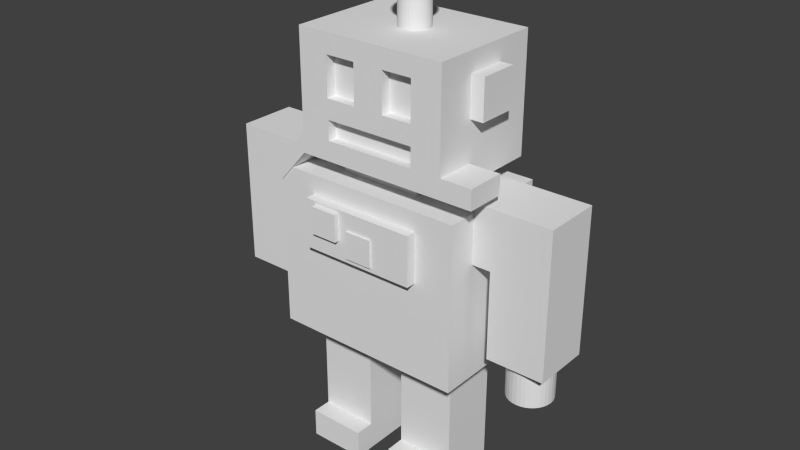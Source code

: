 # Source: andrewn.blend  (saved by Blender 2.60.0; exported with 4.5.12 LTS)
import bpy
from mathutils import Matrix  # noqa: F401  (used for matrix-valued properties, if any)

bpy.ops.wm.read_factory_settings(use_empty=True)
scene = bpy.context.scene
scene.name = 'Scene'

# ---- collections
col_collection_1 = bpy.data.collections.new('Collection 1'); scene.collection.children.link(col_collection_1)

# ---- world
world_world = bpy.data.worlds.new('World'); scene.world = world_world
world_world.color = (0.05088, 0.05088, 0.05088)
world_world.use_sun_shadow = False
world_world.sun_shadow_jitter_overblur = 0.0
world_world.cycles.sampling_method = 'MANUAL'
world_world.cycles.sample_map_resolution = 256

# ---- meshes
me_head = bpy.data.meshes.new('head')
me_head.from_pydata([(0.78, 0.6, -0.1), (0.78, -0.6, -0.1), (-0.78, -0.6, -0.1), (-0.78, 0.6, -0.1), (0.78, 0.6, 1.1), (0.78, -0.6, 1.1), (-0.78, -0.6, 1.1), (-0.78, 0.6, 1.1), (0.468, -0.6, -0.1), (0.156, -0.6, -0.1), (-0.156, -0.6, -0.1), (-0.468, -0.6, -0.1), (0.468, 0.6, -0.1), (0.156, 0.6, -0.1), (-0.156, 0.6, -0.1), (-0.468, 0.6, -0.1), (0.468, -0.6, 1.1), (0.156, -0.6, 1.1), (-0.156, -0.6, 1.1), (-0.468, -0.6, 1.1), (0.468, 0.6, 1.1), (0.156, 0.6, 1.1), (-0.156, 0.6, 1.1), (-0.468, 0.6, 1.1), (0.78, -0.6, 0.5), (0.78, -0.6, 0.9), (0.78, 0.6, 0.5), (0.78, 0.6, 0.9), (-0.78, -0.6, 0.5), (-0.78, -0.6, 0.9), (-0.78, 0.6, 0.5), (-0.78, 0.6, 0.9), (0.468, -0.6, 0.5), (0.468, -0.6, 0.9), (0.156, -0.6, 0.5), (0.156, -0.6, 0.9), (-0.156, -0.6, 0.5), (-0.156, -0.6, 0.9), (-0.468, -0.6, 0.5), (-0.468, -0.6, 0.9), (0.468, 0.6, 0.5), (0.468, 0.6, 0.9), (0.156, 0.6, 0.5), (0.156, 0.6, 0.9), (-0.156, 0.6, 0.5), (-0.156, 0.6, 0.9), (-0.468, 0.6, 0.5), (-0.468, 0.6, 0.9), (0.156, -0.5, 0.9), (0.156, -0.5, 0.5), (0.468, -0.5, 0.9), (0.468, -0.5, 0.5), (-0.468, -0.5, 0.9), (-0.468, -0.5, 0.5), (-0.156, -0.5, 0.9), (-0.156, -0.5, 0.5), (0.78, 0.2, -0.1), (0.78, -0.2, -0.1), (-0.78, -0.2, -0.1), (-0.78, 0.2, -0.1), (0.78, 0.2, 1.1), (0.78, -0.2, 1.1), (-0.78, -0.2, 1.1), (-0.78, 0.2, 1.1), (0.468, -0.2, -0.1), (0.468, 0.2, -0.1), (0.156, -0.2, -0.1), (0.156, 0.2, -0.1), (-0.156, -0.2, -0.1), (-0.156, 0.2, -0.1), (-0.468, -0.2, -0.1), (-0.468, 0.2, -0.1), (0.468, -0.2, 1.1), (0.468, 0.2, 1.1), (0.156, -0.1571, 1.1), (0.156, 0.1571, 1.1), (-0.156, -0.1571, 1.1), (-0.156, 0.1571, 1.1), (-0.468, -0.2, 1.1), (-0.468, 0.2, 1.1), (0.78, -0.2, 0.5), (0.78, 0.2, 0.5), (0.78, -0.2, 0.9), (0.78, 0.2, 0.9), (-0.78, -0.2, 0.5), (-0.78, 0.2, 0.5), (-0.78, -0.2, 0.9), (-0.78, 0.2, 0.9), (-0.9126, 0.2, 0.5), (-0.9126, 0.2, 0.9), (-0.9126, -0.2, 0.5), (-0.9126, -0.2, 0.9), (0.9126, -0.2, 0.5), (0.9126, -0.2, 0.9), (0.9126, 0.2, 0.5), (0.9126, 0.2, 0.9), (0.78, -0.6, 0.1), (0.78, -0.6, 0.3), (0.78, 0.6, 0.1), (0.78, 0.6, 0.3), (-0.78, -0.6, 0.1), (-0.78, -0.6, 0.3), (-0.78, 0.6, 0.1), (-0.78, 0.6, 0.3), (0.468, -0.6, 0.1), (0.468, -0.6, 0.3), (0.156, -0.6, 0.1), (0.156, -0.6, 0.3), (-0.156, -0.6, 0.1), (-0.156, -0.6, 0.3), (-0.468, -0.6, 0.1), (-0.468, -0.6, 0.3), (0.468, 0.6, 0.1), (0.468, 0.6, 0.3), (0.156, 0.6, 0.1), (0.156, 0.6, 0.3), (-0.156, 0.6, 0.1), (-0.156, 0.6, 0.3), (-0.468, 0.6, 0.1), (-0.468, 0.6, 0.3), (0.78, 0.2, 0.1), (0.78, 0.2, 0.3), (0.78, -0.2, 0.1), (0.78, -0.2, 0.3), (-0.78, -0.2, 0.1), (-0.78, -0.2, 0.3), (-0.78, 0.2, 0.1), (-0.78, 0.2, 0.3), (-0.156, -0.5, 0.1), (-0.468, -0.5, 0.1), (-0.156, -0.5, 0.3), (-0.468, -0.5, 0.3), (0.156, -0.5, 0.1), (0.156, -0.5, 0.3), (0.468, -0.5, 0.1), (0.468, -0.5, 0.3), (1.105, -0.2, 0.1), (1.105, -0.6, 0.1), (1.105, -0.2, -0.1), (1.105, -0.6, -0.1), (-1.084, -0.6, -0.2481), (-1.084, -0.2, -0.2481), (-1.084, -0.2, -0.4481), (-1.084, -0.6, -0.4481), (0.04678, 0.01636, 1.321), (0.08622, 0.02421, 1.333), (0.1226, 0.03144, 1.353), (0.1544, 0.03777, 1.379), (0.1806, 0.04298, 1.412), (0.2, 0.04684, 1.449), (0.212, 0.04922, 1.489), (0.216, 0.05002, 1.531), (0.212, 0.04922, 1.573), (0.2, 0.04684, 1.613), (0.1806, 0.04298, 1.65), (0.1544, 0.03777, 1.682), (0.1226, 0.03144, 1.709), (0.08622, 0.02421, 1.729), (0.04678, 0.01636, 1.741), (0.0444, 0.02421, 1.741), (0.08156, 0.0396, 1.729), (0.1158, 0.05378, 1.709), (0.1458, 0.06621, 1.682), (0.1704, 0.07641, 1.65), (0.1887, 0.084, 1.613), (0.2, 0.08866, 1.573), (0.2038, 0.09024, 1.531), (0.2, 0.08866, 1.489), (0.1887, 0.084, 1.449), (0.1704, 0.07641, 1.412), (0.1458, 0.06621, 1.379), (0.1158, 0.05378, 1.353), (0.08156, 0.0396, 1.333), (0.0444, 0.02421, 1.321), (0.04054, 0.03144, 1.321), (0.07397, 0.05378, 1.333), (0.1048, 0.07437, 1.353), (0.1318, 0.09242, 1.379), (0.154, 0.1072, 1.412), (0.1704, 0.1182, 1.449), (0.1806, 0.125, 1.489), (0.184, 0.1273, 1.531), (0.1806, 0.125, 1.573), (0.1704, 0.1182, 1.613), (0.154, 0.1072, 1.65), (0.1318, 0.09242, 1.682), (0.1048, 0.07437, 1.709), (0.07397, 0.05378, 1.729), (0.04054, 0.03144, 1.741), (0.03534, 0.03777, 1.741), (0.06377, 0.06621, 1.729), (0.08998, 0.09242, 1.709), (0.113, 0.1154, 1.682), (0.1318, 0.1342, 1.65), (0.1458, 0.1483, 1.613), (0.1544, 0.1569, 1.573), (0.1574, 0.1598, 1.531), (0.1544, 0.1569, 1.489), (0.1458, 0.1483, 1.449), (0.1318, 0.1342, 1.412), (0.113, 0.1154, 1.379), (0.08998, 0.09242, 1.353), (0.06377, 0.06621, 1.333), (0.03533, 0.03777, 1.321), (0.029, 0.04298, 1.321), (0.05134, 0.07641, 1.333), (0.07193, 0.1072, 1.353), (0.08998, 0.1342, 1.379), (0.1048, 0.1564, 1.412), (0.1158, 0.1729, 1.449), (0.1226, 0.183, 1.489), (0.1249, 0.1865, 1.531), (0.1226, 0.183, 1.573), (0.1158, 0.1729, 1.613), (0.1048, 0.1564, 1.65), (0.08998, 0.1342, 1.682), (0.07193, 0.1072, 1.709), (0.05134, 0.07641, 1.729), (0.029, 0.04298, 1.741), (0.005762, 0.008201, 1.745), (0.02177, 0.04684, 1.741), (0.03716, 0.084, 1.729), (0.05134, 0.1182, 1.709), (0.06377, 0.1483, 1.682), (0.07397, 0.1729, 1.65), (0.08156, 0.1912, 1.613), (0.08622, 0.2025, 1.573), (0.0878, 0.2063, 1.531), (0.08622, 0.2025, 1.489), (0.08156, 0.1912, 1.449), (0.07397, 0.1729, 1.412), (0.06377, 0.1483, 1.379), (0.05134, 0.1182, 1.353), (0.03716, 0.084, 1.333), (0.02177, 0.04684, 1.321), (0.005762, 0.008201, 1.316), (0.01392, 0.04922, 1.321), (0.02177, 0.08866, 1.333), (0.029, 0.125, 1.353), (0.03534, 0.1569, 1.379), (0.04054, 0.183, 1.412), (0.0444, 0.2025, 1.449), (0.04678, 0.2144, 1.489), (0.04758, 0.2185, 1.531), (0.04678, 0.2144, 1.573), (0.0444, 0.2025, 1.613), (0.04054, 0.183, 1.65), (0.03534, 0.1569, 1.682), (0.029, 0.125, 1.709), (0.02177, 0.08866, 1.729), (0.01392, 0.04922, 1.741), (0.005762, 0.05002, 1.741), (0.005762, 0.09024, 1.729), (0.005762, 0.1273, 1.709), (0.005762, 0.1598, 1.682), (0.005762, 0.1865, 1.65), (0.005762, 0.2063, 1.613), (0.005762, 0.2185, 1.573), (0.005762, 0.2226, 1.531), (0.005762, 0.2185, 1.489), (0.005762, 0.2063, 1.449), (0.005762, 0.1865, 1.412), (0.005762, 0.1598, 1.379), (0.005762, 0.1273, 1.353), (0.005762, 0.09024, 1.333), (0.005762, 0.05002, 1.321), (-0.002398, 0.04922, 1.321), (-0.01024, 0.08866, 1.333), (-0.01747, 0.125, 1.353), (-0.02381, 0.1569, 1.379), (-0.02901, 0.183, 1.412), (-0.03288, 0.2025, 1.449), (-0.03526, 0.2144, 1.489), (-0.03606, 0.2185, 1.531), (-0.03526, 0.2144, 1.573), (-0.03288, 0.2025, 1.613), (-0.02901, 0.183, 1.65), (-0.02381, 0.1569, 1.682), (-0.01747, 0.125, 1.709), (-0.01024, 0.08866, 1.729), (-0.002398, 0.04922, 1.741), (-0.01024, 0.04684, 1.741), (-0.02563, 0.084, 1.729), (-0.03982, 0.1182, 1.709), (-0.05225, 0.1483, 1.682), (-0.06245, 0.1729, 1.65), (-0.07003, 0.1912, 1.613), (-0.0747, 0.2025, 1.573), (-0.07628, 0.2063, 1.531), (-0.0747, 0.2025, 1.489), (-0.07003, 0.1912, 1.449), (-0.06245, 0.1729, 1.412), (-0.05225, 0.1483, 1.379), (-0.03982, 0.1182, 1.353), (-0.02563, 0.084, 1.333), (-0.01024, 0.04684, 1.321), (-0.01747, 0.04298, 1.321), (-0.03982, 0.07641, 1.333), (-0.06041, 0.1072, 1.353), (-0.07846, 0.1342, 1.379), (-0.09327, 0.1564, 1.412), (-0.1043, 0.1729, 1.449), (-0.1111, 0.183, 1.489), (-0.1133, 0.1865, 1.531), (-0.1111, 0.183, 1.573), (-0.1043, 0.1729, 1.613), (-0.09327, 0.1564, 1.65), (-0.07846, 0.1342, 1.682), (-0.06041, 0.1072, 1.709), (-0.03982, 0.07641, 1.729), (-0.01747, 0.04298, 1.741), (-0.02381, 0.03777, 1.741), (-0.05225, 0.06621, 1.729), (-0.07846, 0.09242, 1.709), (-0.1014, 0.1154, 1.682), (-0.1203, 0.1342, 1.65), (-0.1343, 0.1483, 1.613), (-0.1429, 0.1569, 1.573), (-0.1458, 0.1598, 1.531), (-0.1429, 0.1569, 1.489), (-0.1343, 0.1483, 1.449), (-0.1203, 0.1342, 1.412), (-0.1014, 0.1154, 1.379), (-0.07846, 0.09242, 1.353), (-0.05225, 0.06621, 1.333), (-0.02381, 0.03777, 1.321), (-0.02901, 0.03144, 1.321), (-0.06245, 0.05378, 1.333), (-0.09327, 0.07437, 1.353), (-0.1203, 0.09242, 1.379), (-0.1424, 0.1072, 1.412), (-0.1589, 0.1182, 1.449), (-0.1691, 0.125, 1.489), (-0.1725, 0.1273, 1.531), (-0.1691, 0.125, 1.573), (-0.1589, 0.1182, 1.613), (-0.1424, 0.1072, 1.65), (-0.1203, 0.09242, 1.682), (-0.09327, 0.07437, 1.709), (-0.06245, 0.05378, 1.729), (-0.02901, 0.03144, 1.741), (-0.03288, 0.02421, 1.741), (-0.07003, 0.0396, 1.729), (-0.1043, 0.05378, 1.709), (-0.1343, 0.06621, 1.682), (-0.1589, 0.07641, 1.65), (-0.1772, 0.084, 1.613), (-0.1885, 0.08866, 1.573), (-0.1923, 0.09024, 1.531), (-0.1885, 0.08866, 1.489), (-0.1772, 0.084, 1.449), (-0.1589, 0.07641, 1.412), (-0.1343, 0.06621, 1.379), (-0.1043, 0.05378, 1.353), (-0.07003, 0.0396, 1.333), (-0.03288, 0.02421, 1.321), (-0.03526, 0.01636, 1.321), (-0.0747, 0.02421, 1.333), (-0.1111, 0.03144, 1.353), (-0.1429, 0.03777, 1.379), (-0.1691, 0.04298, 1.412), (-0.1885, 0.04684, 1.449), (-0.2005, 0.04922, 1.489), (-0.2045, 0.05002, 1.531), (-0.2005, 0.04922, 1.573), (-0.1885, 0.04684, 1.613), (-0.1691, 0.04298, 1.65), (-0.1429, 0.03777, 1.682), (-0.1111, 0.03144, 1.709), (-0.0747, 0.02421, 1.729), (-0.03526, 0.01636, 1.741), (-0.03606, 0.008201, 1.741), (-0.07628, 0.008201, 1.729), (-0.1133, 0.008201, 1.709), (-0.1458, 0.008201, 1.682), (-0.1725, 0.008201, 1.65), (-0.1923, 0.008201, 1.613), (-0.2045, 0.008201, 1.573), (-0.2086, 0.008201, 1.531), (-0.2045, 0.008201, 1.489), (-0.1923, 0.008201, 1.449), (-0.1725, 0.008201, 1.412), (-0.1458, 0.008201, 1.379), (-0.1133, 0.008201, 1.353), (-0.07628, 0.008201, 1.333), (-0.03606, 0.008201, 1.321), (-0.03526, 4.166e-05, 1.321), (-0.0747, -0.007804, 1.333), (-0.1111, -0.01503, 1.353), (-0.1429, -0.02137, 1.379), (-0.1691, -0.02657, 1.412), (-0.1885, -0.03044, 1.449), (-0.2005, -0.03282, 1.489), (-0.2045, -0.03362, 1.531), (-0.2005, -0.03282, 1.573), (-0.1885, -0.03044, 1.613), (-0.1691, -0.02657, 1.65), (-0.1429, -0.02137, 1.682), (-0.1111, -0.01503, 1.709), (-0.0747, -0.007804, 1.729), (-0.03526, 4.166e-05, 1.741), (-0.03288, -0.007804, 1.741), (-0.07003, -0.02319, 1.729), (-0.1043, -0.03738, 1.709), (-0.1343, -0.04981, 1.682), (-0.1589, -0.06001, 1.65), (-0.1772, -0.06759, 1.613), (-0.1885, -0.07226, 1.573), (-0.1923, -0.07384, 1.531), (-0.1885, -0.07226, 1.489), (-0.1772, -0.06759, 1.449), (-0.1589, -0.06001, 1.412), (-0.1343, -0.04981, 1.379), (-0.1043, -0.03738, 1.353), (-0.07003, -0.02319, 1.333), (-0.03288, -0.007804, 1.321), (-0.02901, -0.01503, 1.321), (-0.06245, -0.03738, 1.333), (-0.09327, -0.05797, 1.353), (-0.1203, -0.07602, 1.379), (-0.1424, -0.09083, 1.412), (-0.1589, -0.1018, 1.449), (-0.1691, -0.1086, 1.489), (-0.1725, -0.1109, 1.531), (-0.1691, -0.1086, 1.573), (-0.1589, -0.1018, 1.613), (-0.1424, -0.09083, 1.65), (-0.1203, -0.07602, 1.682), (-0.09327, -0.05797, 1.709), (-0.06245, -0.03738, 1.729), (-0.02901, -0.01503, 1.741), (-0.02381, -0.02137, 1.741), (-0.05225, -0.04981, 1.729), (-0.07846, -0.07602, 1.709), (-0.1014, -0.09899, 1.682), (-0.1203, -0.1178, 1.65), (-0.1343, -0.1318, 1.613), (-0.1429, -0.1405, 1.573), (-0.1458, -0.1434, 1.531), (-0.1429, -0.1405, 1.489), (-0.1343, -0.1318, 1.449), (-0.1203, -0.1178, 1.412), (-0.1014, -0.09899, 1.379), (-0.07846, -0.07602, 1.353), (-0.05225, -0.04981, 1.333), (-0.02381, -0.02137, 1.321), (-0.01747, -0.02657, 1.321), (-0.03982, -0.06001, 1.333), (-0.06041, -0.09083, 1.353), (-0.07846, -0.1178, 1.379), (-0.09327, -0.14, 1.412), (-0.1043, -0.1565, 1.449), (-0.1111, -0.1666, 1.489), (-0.1133, -0.17, 1.531), (-0.1111, -0.1666, 1.573), (-0.1043, -0.1565, 1.613), (-0.09327, -0.14, 1.65), (-0.07846, -0.1178, 1.682), (-0.06041, -0.09083, 1.709), (-0.03982, -0.06001, 1.729), (-0.01747, -0.02657, 1.741), (-0.01024, -0.03044, 1.741), (-0.02563, -0.06759, 1.729), (-0.03982, -0.1018, 1.709), (-0.05225, -0.1318, 1.682), (-0.06245, -0.1565, 1.65), (-0.07003, -0.1748, 1.613), (-0.0747, -0.1861, 1.573), (-0.07628, -0.1899, 1.531), (-0.0747, -0.1861, 1.489), (-0.07003, -0.1748, 1.449), (-0.06245, -0.1565, 1.412), (-0.05225, -0.1318, 1.379), (-0.03982, -0.1018, 1.353), (-0.02563, -0.06759, 1.333), (-0.01024, -0.03044, 1.321), (-0.002398, -0.03282, 1.321), (-0.01024, -0.07226, 1.333), (-0.01747, -0.1086, 1.353), (-0.02381, -0.1405, 1.379), (-0.02901, -0.1666, 1.412), (-0.03288, -0.1861, 1.449), (-0.03526, -0.198, 1.489), (-0.03606, -0.2021, 1.531), (-0.03526, -0.198, 1.573), (-0.03288, -0.1861, 1.613), (-0.02901, -0.1666, 1.65), (-0.02381, -0.1405, 1.682), (-0.01747, -0.1086, 1.709), (-0.01024, -0.07226, 1.729), (-0.002398, -0.03282, 1.741), (0.005762, -0.03362, 1.741), (0.005762, -0.07384, 1.729), (0.005762, -0.1109, 1.709), (0.005762, -0.1434, 1.682), (0.005762, -0.17, 1.65), (0.005762, -0.1899, 1.613), (0.005762, -0.2021, 1.573), (0.005762, -0.2062, 1.531), (0.005762, -0.2021, 1.489), (0.005762, -0.1899, 1.449), (0.005762, -0.17, 1.412), (0.005762, -0.1434, 1.379), (0.005762, -0.1109, 1.353), (0.005762, -0.07384, 1.333), (0.005762, -0.03362, 1.321), (0.01392, -0.03282, 1.321), (0.02177, -0.07226, 1.333), (0.029, -0.1086, 1.353), (0.03534, -0.1405, 1.379), (0.04054, -0.1666, 1.412), (0.0444, -0.1861, 1.449), (0.04678, -0.198, 1.489), (0.04758, -0.2021, 1.531), (0.04678, -0.198, 1.573), (0.0444, -0.1861, 1.613), (0.04054, -0.1666, 1.65), (0.03534, -0.1405, 1.682), (0.029, -0.1086, 1.709), (0.02177, -0.07226, 1.729), (0.01392, -0.03282, 1.741), (0.02177, -0.03044, 1.741), (0.03716, -0.06759, 1.729), (0.05134, -0.1018, 1.709), (0.06377, -0.1318, 1.682), (0.07397, -0.1565, 1.65), (0.08156, -0.1748, 1.613), (0.08622, -0.1861, 1.573), (0.0878, -0.1899, 1.531), (0.08622, -0.1861, 1.489), (0.08156, -0.1748, 1.449), (0.07397, -0.1565, 1.412), (0.06377, -0.1318, 1.379), (0.05134, -0.1018, 1.353), (0.03716, -0.06759, 1.333), (0.02177, -0.03044, 1.321), (0.029, -0.02657, 1.321), (0.05134, -0.06001, 1.333), (0.07193, -0.09083, 1.353), (0.08998, -0.1178, 1.379), (0.1048, -0.14, 1.412), (0.1158, -0.1565, 1.449), (0.1226, -0.1666, 1.489), (0.1249, -0.17, 1.531), (0.1226, -0.1666, 1.573), (0.1158, -0.1565, 1.613), (0.1048, -0.14, 1.65), (0.08998, -0.1178, 1.682), (0.07193, -0.09083, 1.709), (0.05134, -0.06001, 1.729), (0.029, -0.02657, 1.741), (0.03533, -0.02137, 1.741), (0.06377, -0.04981, 1.729), (0.08998, -0.07602, 1.709), (0.113, -0.09899, 1.682), (0.1318, -0.1178, 1.65), (0.1458, -0.1318, 1.613), (0.1544, -0.1405, 1.573), (0.1574, -0.1434, 1.531), (0.1544, -0.1405, 1.489), (0.1458, -0.1318, 1.449), (0.1318, -0.1178, 1.412), (0.113, -0.09899, 1.379), (0.08998, -0.07602, 1.353), (0.06377, -0.04981, 1.333), (0.03533, -0.02137, 1.321), (0.04054, -0.01503, 1.321), (0.07397, -0.03738, 1.333), (0.1048, -0.05797, 1.353), (0.1318, -0.07602, 1.379), (0.154, -0.09083, 1.412), (0.1704, -0.1018, 1.449), (0.1806, -0.1086, 1.489), (0.184, -0.1109, 1.531), (0.1806, -0.1086, 1.573), (0.1704, -0.1018, 1.613), (0.154, -0.09083, 1.65), (0.1318, -0.07602, 1.682), (0.1048, -0.05797, 1.709), (0.07397, -0.03738, 1.729), (0.04054, -0.01503, 1.741), (0.0444, -0.007804, 1.741), (0.08156, -0.02319, 1.729), (0.1158, -0.03738, 1.709), (0.1458, -0.04981, 1.682), (0.1704, -0.06001, 1.65), (0.1887, -0.06759, 1.613), (0.2, -0.07226, 1.573), (0.2038, -0.07384, 1.531), (0.2, -0.07226, 1.489), (0.1887, -0.06759, 1.449), (0.1704, -0.06001, 1.412), (0.1458, -0.04981, 1.379), (0.1158, -0.03738, 1.353), (0.08156, -0.02319, 1.333), (0.0444, -0.007804, 1.321), (0.04678, 4.166e-05, 1.321), (0.08622, -0.007804, 1.333), (0.1226, -0.01503, 1.353), (0.1544, -0.02137, 1.379), (0.1806, -0.02657, 1.412), (0.2, -0.03044, 1.449), (0.212, -0.03282, 1.489), (0.216, -0.03362, 1.531), (0.212, -0.03282, 1.573), (0.2, -0.03044, 1.613), (0.1806, -0.02657, 1.65), (0.1544, -0.02137, 1.682), (0.1226, -0.01503, 1.709), (0.08622, -0.007804, 1.729), (0.04678, 4.166e-05, 1.741), (0.04758, 0.008201, 1.741), (0.0878, 0.008201, 1.729), (0.1249, 0.008201, 1.709), (0.1574, 0.008201, 1.682), (0.184, 0.008201, 1.65), (0.2038, 0.008201, 1.613), (0.216, 0.008201, 1.573), (0.2201, 0.008201, 1.531), (0.216, 0.008201, 1.489), (0.2038, 0.008201, 1.449), (0.184, 0.008201, 1.412), (0.1574, 0.008201, 1.379), (0.1249, 0.008201, 1.353), (0.0878, 0.008201, 1.333), (0.04758, 0.008201, 1.321), (0.007084, 0.1676, 1.092), (0.03702, 0.1646, 1.092), (0.06582, 0.1559, 1.092), (0.09235, 0.1417, 1.092), (0.1156, 0.1226, 1.092), (0.1347, 0.09935, 1.092), (0.1489, 0.07281, 1.092), (0.1576, 0.04402, 1.092), (0.1606, 0.01408, 1.092), (0.1576, -0.01586, 1.092), (0.1489, -0.04465, 1.092), (0.1347, -0.07118, 1.092), (0.1156, -0.09444, 1.092), (0.09235, -0.1135, 1.092), (0.06582, -0.1277, 1.092), (0.03702, -0.1364, 1.092), (0.007084, -0.1394, 1.092), (-0.02286, -0.1364, 1.092), (-0.05165, -0.1277, 1.092), (-0.07818, -0.1135, 1.092), (-0.1014, -0.09444, 1.092), (-0.1205, -0.07118, 1.092), (-0.1347, -0.04465, 1.092), (-0.1434, -0.01586, 1.092), (-0.1464, 0.01408, 1.092), (-0.1434, 0.04402, 1.092), (-0.1347, 0.07281, 1.092), (-0.1205, 0.09935, 1.092), (-0.1014, 0.1226, 1.092), (-0.07818, 0.1417, 1.092), (-0.05165, 0.1559, 1.092), (-0.02286, 0.1646, 1.092), (0.007084, 0.1676, 1.399), (0.03703, 0.1646, 1.399), (0.06582, 0.1559, 1.399), (0.09235, 0.1417, 1.399), (0.1156, 0.1226, 1.399), (0.1347, 0.09935, 1.399), (0.1489, 0.07281, 1.399), (0.1576, 0.04402, 1.399), (0.1606, 0.01408, 1.399), (0.1576, -0.01586, 1.399), (0.1489, -0.04465, 1.399), (0.1347, -0.07118, 1.399), (0.1156, -0.09444, 1.399), (0.09235, -0.1135, 1.399), (0.06582, -0.1277, 1.399), (0.03702, -0.1364, 1.399), (0.007084, -0.1394, 1.399), (-0.02286, -0.1364, 1.399), (-0.05165, -0.1277, 1.399), (-0.07818, -0.1135, 1.399), (-0.1014, -0.09444, 1.399), (-0.1205, -0.07118, 1.399), (-0.1347, -0.04465, 1.399), (-0.1434, -0.01586, 1.399), (-0.1464, 0.01408, 1.399), (-0.1434, 0.04402, 1.399), (-0.1347, 0.07281, 1.399), (-0.1205, 0.09935, 1.399), (-0.1014, 0.1226, 1.399), (-0.07818, 0.1417, 1.399), (-0.05165, 0.1559, 1.399), (-0.02286, 0.1646, 1.399), (0.007084, 0.01408, 1.12), (0.007084, 0.01408, 1.371)], [], [(16, 33, 25, 5), (33, 32, 24, 25), (17, 35, 33, 16), (18, 37, 35, 17), (37, 36, 34, 35), (19, 39, 37, 18), (6, 29, 39, 19), (29, 28, 38, 39), (40, 41, 27, 26), (41, 20, 4, 27), (42, 43, 41, 40), (43, 21, 20, 41), (44, 45, 43, 42), (45, 22, 21, 43), (46, 47, 45, 44), (47, 23, 22, 45), (30, 31, 47, 46), (31, 7, 23, 47), (34, 32, 51, 49), (33, 35, 48, 50), (35, 34, 49, 48), (32, 33, 50, 51), (48, 49, 51, 50), (38, 36, 55, 53), (37, 39, 52, 54), (39, 38, 53, 52), (36, 37, 54, 55), (52, 53, 55, 54), (0, 56, 65, 12), (56, 57, 64, 65), (57, 1, 8, 64), (9, 66, 64, 8), (66, 67, 65, 64), (67, 13, 12, 65), (10, 68, 66, 9), (68, 69, 67, 66), (69, 14, 13, 67), (11, 70, 68, 10), (70, 71, 69, 68), (71, 15, 14, 69), (2, 58, 70, 11), (58, 59, 71, 70), (59, 3, 15, 71), (20, 73, 60, 4), (73, 72, 61, 60), (72, 16, 5, 61), (21, 75, 73, 20), (75, 74, 72, 73), (74, 17, 16, 72), (22, 77, 75, 21), (76, 18, 17, 74), (23, 79, 77, 22), (79, 78, 76, 77), (78, 19, 18, 76), (7, 63, 79, 23), (63, 62, 78, 79), (62, 6, 19, 78), (27, 83, 81, 26), (82, 25, 24, 80), (4, 60, 83, 27), (60, 61, 82, 83), (61, 5, 25, 82), (29, 86, 84, 28), (87, 31, 30, 85), (6, 62, 86, 29), (62, 63, 87, 86), (63, 7, 31, 87), (87, 85, 88, 89), (84, 86, 91, 90), (82, 80, 92, 93), (81, 83, 95, 94), (86, 87, 89, 91), (85, 84, 90, 88), (83, 82, 93, 95), (80, 81, 94, 92), (91, 89, 88, 90), (95, 93, 92, 94), (32, 105, 97, 24), (105, 104, 96, 97), (104, 8, 1, 96), (34, 107, 105, 32), (106, 9, 8, 104), (36, 109, 107, 34), (108, 10, 9, 106), (38, 111, 109, 36), (110, 11, 10, 108), (28, 101, 111, 38), (101, 100, 110, 111), (100, 2, 11, 110), (26, 99, 113, 40), (99, 98, 112, 113), (98, 0, 12, 112), (13, 114, 112, 12), (114, 115, 113, 112), (115, 42, 40, 113), (14, 116, 114, 13), (116, 117, 115, 114), (117, 44, 42, 115), (15, 118, 116, 14), (118, 119, 117, 116), (119, 46, 44, 117), (3, 102, 118, 15), (102, 103, 119, 118), (103, 30, 46, 119), (0, 98, 120, 56), (98, 99, 121, 120), (99, 26, 81, 121), (80, 123, 121, 81), (123, 122, 120, 121), (122, 57, 56, 120), (24, 97, 123, 80), (97, 96, 122, 123), (84, 125, 101, 28), (125, 124, 100, 101), (85, 127, 125, 84), (127, 126, 124, 125), (126, 59, 58, 124), (30, 103, 127, 85), (103, 102, 126, 127), (102, 3, 59, 126), (110, 108, 128, 129), (109, 111, 131, 130), (108, 106, 132, 128), (107, 109, 130, 133), (106, 104, 134, 132), (105, 107, 133, 135), (111, 110, 129, 131), (104, 105, 135, 134), (131, 129, 128, 130), (130, 128, 132, 133), (133, 132, 134, 135), (74, 75, 77, 76), (122, 96, 137, 136), (57, 122, 136, 138), (96, 1, 139, 137), (1, 57, 138, 139), (137, 139, 138, 136), (100, 124, 141, 140), (124, 58, 142, 141), (2, 100, 140, 143), (58, 2, 143, 142), (141, 142, 143, 140), (625, 235, 144), (624, 625, 144, 145), (623, 624, 145, 146), (622, 623, 146, 147), (621, 622, 147, 148), (620, 621, 148, 149), (619, 620, 149, 150), (618, 619, 150, 151), (617, 618, 151, 152), (616, 617, 152, 153), (615, 616, 153, 154), (614, 615, 154, 155), (613, 614, 155, 156), (612, 613, 156, 157), (611, 612, 157, 158), (219, 611, 158), (219, 158, 159), (158, 157, 160, 159), (157, 156, 161, 160), (156, 155, 162, 161), (155, 154, 163, 162), (154, 153, 164, 163), (153, 152, 165, 164), (152, 151, 166, 165), (151, 150, 167, 166), (150, 149, 168, 167), (149, 148, 169, 168), (148, 147, 170, 169), (147, 146, 171, 170), (146, 145, 172, 171), (145, 144, 173, 172), (144, 235, 173), (173, 235, 174), (172, 173, 174, 175), (171, 172, 175, 176), (170, 171, 176, 177), (169, 170, 177, 178), (168, 169, 178, 179), (167, 168, 179, 180), (166, 167, 180, 181), (165, 166, 181, 182), (164, 165, 182, 183), (163, 164, 183, 184), (162, 163, 184, 185), (161, 162, 185, 186), (160, 161, 186, 187), (159, 160, 187, 188), (219, 159, 188), (219, 188, 189), (188, 187, 190, 189), (187, 186, 191, 190), (186, 185, 192, 191), (185, 184, 193, 192), (184, 183, 194, 193), (183, 182, 195, 194), (182, 181, 196, 195), (181, 180, 197, 196), (180, 179, 198, 197), (179, 178, 199, 198), (178, 177, 200, 199), (177, 176, 201, 200), (176, 175, 202, 201), (175, 174, 203, 202), (174, 235, 203), (203, 235, 204), (202, 203, 204, 205), (201, 202, 205, 206), (200, 201, 206, 207), (199, 200, 207, 208), (198, 199, 208, 209), (197, 198, 209, 210), (196, 197, 210, 211), (195, 196, 211, 212), (194, 195, 212, 213), (193, 194, 213, 214), (192, 193, 214, 215), (191, 192, 215, 216), (190, 191, 216, 217), (189, 190, 217, 218), (219, 189, 218), (219, 218, 220), (218, 217, 221, 220), (217, 216, 222, 221), (216, 215, 223, 222), (215, 214, 224, 223), (214, 213, 225, 224), (213, 212, 226, 225), (212, 211, 227, 226), (211, 210, 228, 227), (210, 209, 229, 228), (209, 208, 230, 229), (208, 207, 231, 230), (207, 206, 232, 231), (206, 205, 233, 232), (205, 204, 234, 233), (204, 235, 234), (234, 235, 236), (233, 234, 236, 237), (232, 233, 237, 238), (231, 232, 238, 239), (230, 231, 239, 240), (229, 230, 240, 241), (228, 229, 241, 242), (227, 228, 242, 243), (226, 227, 243, 244), (225, 226, 244, 245), (224, 225, 245, 246), (223, 224, 246, 247), (222, 223, 247, 248), (221, 222, 248, 249), (220, 221, 249, 250), (219, 220, 250), (219, 250, 251), (250, 249, 252, 251), (249, 248, 253, 252), (248, 247, 254, 253), (247, 246, 255, 254), (246, 245, 256, 255), (245, 244, 257, 256), (244, 243, 258, 257), (243, 242, 259, 258), (242, 241, 260, 259), (241, 240, 261, 260), (240, 239, 262, 261), (239, 238, 263, 262), (238, 237, 264, 263), (237, 236, 265, 264), (236, 235, 265), (265, 235, 266), (264, 265, 266, 267), (263, 264, 267, 268), (262, 263, 268, 269), (261, 262, 269, 270), (260, 261, 270, 271), (259, 260, 271, 272), (258, 259, 272, 273), (257, 258, 273, 274), (256, 257, 274, 275), (255, 256, 275, 276), (254, 255, 276, 277), (253, 254, 277, 278), (252, 253, 278, 279), (251, 252, 279, 280), (219, 251, 280), (219, 280, 281), (280, 279, 282, 281), (279, 278, 283, 282), (278, 277, 284, 283), (277, 276, 285, 284), (276, 275, 286, 285), (275, 274, 287, 286), (274, 273, 288, 287), (273, 272, 289, 288), (272, 271, 290, 289), (271, 270, 291, 290), (270, 269, 292, 291), (269, 268, 293, 292), (268, 267, 294, 293), (267, 266, 295, 294), (266, 235, 295), (295, 235, 296), (294, 295, 296, 297), (293, 294, 297, 298), (292, 293, 298, 299), (291, 292, 299, 300), (290, 291, 300, 301), (289, 290, 301, 302), (288, 289, 302, 303), (287, 288, 303, 304), (286, 287, 304, 305), (285, 286, 305, 306), (284, 285, 306, 307), (283, 284, 307, 308), (282, 283, 308, 309), (281, 282, 309, 310), (219, 281, 310), (219, 310, 311), (310, 309, 312, 311), (309, 308, 313, 312), (308, 307, 314, 313), (307, 306, 315, 314), (306, 305, 316, 315), (305, 304, 317, 316), (304, 303, 318, 317), (303, 302, 319, 318), (302, 301, 320, 319), (301, 300, 321, 320), (300, 299, 322, 321), (299, 298, 323, 322), (298, 297, 324, 323), (297, 296, 325, 324), (296, 235, 325), (325, 235, 326), (324, 325, 326, 327), (323, 324, 327, 328), (322, 323, 328, 329), (321, 322, 329, 330), (320, 321, 330, 331), (319, 320, 331, 332), (318, 319, 332, 333), (317, 318, 333, 334), (316, 317, 334, 335), (315, 316, 335, 336), (314, 315, 336, 337), (313, 314, 337, 338), (312, 313, 338, 339), (311, 312, 339, 340), (219, 311, 340), (219, 340, 341), (340, 339, 342, 341), (339, 338, 343, 342), (338, 337, 344, 343), (337, 336, 345, 344), (336, 335, 346, 345), (335, 334, 347, 346), (334, 333, 348, 347), (333, 332, 349, 348), (332, 331, 350, 349), (331, 330, 351, 350), (330, 329, 352, 351), (329, 328, 353, 352), (328, 327, 354, 353), (327, 326, 355, 354), (326, 235, 355), (355, 235, 356), (354, 355, 356, 357), (353, 354, 357, 358), (352, 353, 358, 359), (351, 352, 359, 360), (350, 351, 360, 361), (349, 350, 361, 362), (348, 349, 362, 363), (347, 348, 363, 364), (346, 347, 364, 365), (345, 346, 365, 366), (344, 345, 366, 367), (343, 344, 367, 368), (342, 343, 368, 369), (341, 342, 369, 370), (219, 341, 370), (219, 370, 371), (370, 369, 372, 371), (369, 368, 373, 372), (368, 367, 374, 373), (367, 366, 375, 374), (366, 365, 376, 375), (365, 364, 377, 376), (364, 363, 378, 377), (363, 362, 379, 378), (362, 361, 380, 379), (361, 360, 381, 380), (360, 359, 382, 381), (359, 358, 383, 382), (358, 357, 384, 383), (357, 356, 385, 384), (356, 235, 385), (385, 235, 386), (384, 385, 386, 387), (383, 384, 387, 388), (382, 383, 388, 389), (381, 382, 389, 390), (380, 381, 390, 391), (379, 380, 391, 392), (378, 379, 392, 393), (377, 378, 393, 394), (376, 377, 394, 395), (375, 376, 395, 396), (374, 375, 396, 397), (373, 374, 397, 398), (372, 373, 398, 399), (371, 372, 399, 400), (219, 371, 400), (219, 400, 401), (400, 399, 402, 401), (399, 398, 403, 402), (398, 397, 404, 403), (397, 396, 405, 404), (396, 395, 406, 405), (395, 394, 407, 406), (394, 393, 408, 407), (393, 392, 409, 408), (392, 391, 410, 409), (391, 390, 411, 410), (390, 389, 412, 411), (389, 388, 413, 412), (388, 387, 414, 413), (387, 386, 415, 414), (386, 235, 415), (415, 235, 416), (414, 415, 416, 417), (413, 414, 417, 418), (412, 413, 418, 419), (411, 412, 419, 420), (410, 411, 420, 421), (409, 410, 421, 422), (408, 409, 422, 423), (407, 408, 423, 424), (406, 407, 424, 425), (405, 406, 425, 426), (404, 405, 426, 427), (403, 404, 427, 428), (402, 403, 428, 429), (401, 402, 429, 430), (219, 401, 430), (219, 430, 431), (430, 429, 432, 431), (429, 428, 433, 432), (428, 427, 434, 433), (427, 426, 435, 434), (426, 425, 436, 435), (425, 424, 437, 436), (424, 423, 438, 437), (423, 422, 439, 438), (422, 421, 440, 439), (421, 420, 441, 440), (420, 419, 442, 441), (419, 418, 443, 442), (418, 417, 444, 443), (417, 416, 445, 444), (416, 235, 445), (445, 235, 446), (444, 445, 446, 447), (443, 444, 447, 448), (442, 443, 448, 449), (441, 442, 449, 450), (440, 441, 450, 451), (439, 440, 451, 452), (438, 439, 452, 453), (437, 438, 453, 454), (436, 437, 454, 455), (435, 436, 455, 456), (434, 435, 456, 457), (433, 434, 457, 458), (432, 433, 458, 459), (431, 432, 459, 460), (219, 431, 460), (219, 460, 461), (460, 459, 462, 461), (459, 458, 463, 462), (458, 457, 464, 463), (457, 456, 465, 464), (456, 455, 466, 465), (455, 454, 467, 466), (454, 453, 468, 467), (453, 452, 469, 468), (452, 451, 470, 469), (451, 450, 471, 470), (450, 449, 472, 471), (449, 448, 473, 472), (448, 447, 474, 473), (447, 446, 475, 474), (446, 235, 475), (475, 235, 476), (474, 475, 476, 477), (473, 474, 477, 478), (472, 473, 478, 479), (471, 472, 479, 480), (470, 471, 480, 481), (469, 470, 481, 482), (468, 469, 482, 483), (467, 468, 483, 484), (466, 467, 484, 485), (465, 466, 485, 486), (464, 465, 486, 487), (463, 464, 487, 488), (462, 463, 488, 489), (461, 462, 489, 490), (219, 461, 490), (219, 490, 491), (490, 489, 492, 491), (489, 488, 493, 492), (488, 487, 494, 493), (487, 486, 495, 494), (486, 485, 496, 495), (485, 484, 497, 496), (484, 483, 498, 497), (483, 482, 499, 498), (482, 481, 500, 499), (481, 480, 501, 500), (480, 479, 502, 501), (479, 478, 503, 502), (478, 477, 504, 503), (477, 476, 505, 504), (476, 235, 505), (505, 235, 506), (504, 505, 506, 507), (503, 504, 507, 508), (502, 503, 508, 509), (501, 502, 509, 510), (500, 501, 510, 511), (499, 500, 511, 512), (498, 499, 512, 513), (497, 498, 513, 514), (496, 497, 514, 515), (495, 496, 515, 516), (494, 495, 516, 517), (493, 494, 517, 518), (492, 493, 518, 519), (491, 492, 519, 520), (219, 491, 520), (219, 520, 521), (520, 519, 522, 521), (519, 518, 523, 522), (518, 517, 524, 523), (517, 516, 525, 524), (516, 515, 526, 525), (515, 514, 527, 526), (514, 513, 528, 527), (513, 512, 529, 528), (512, 511, 530, 529), (511, 510, 531, 530), (510, 509, 532, 531), (509, 508, 533, 532), (508, 507, 534, 533), (507, 506, 535, 534), (506, 235, 535), (535, 235, 536), (534, 535, 536, 537), (533, 534, 537, 538), (532, 533, 538, 539), (531, 532, 539, 540), (530, 531, 540, 541), (529, 530, 541, 542), (528, 529, 542, 543), (527, 528, 543, 544), (526, 527, 544, 545), (525, 526, 545, 546), (524, 525, 546, 547), (523, 524, 547, 548), (522, 523, 548, 549), (521, 522, 549, 550), (219, 521, 550), (219, 550, 551), (550, 549, 552, 551), (549, 548, 553, 552), (548, 547, 554, 553), (547, 546, 555, 554), (546, 545, 556, 555), (545, 544, 557, 556), (544, 543, 558, 557), (543, 542, 559, 558), (542, 541, 560, 559), (541, 540, 561, 560), (540, 539, 562, 561), (539, 538, 563, 562), (538, 537, 564, 563), (537, 536, 565, 564), (536, 235, 565), (565, 235, 566), (564, 565, 566, 567), (563, 564, 567, 568), (562, 563, 568, 569), (561, 562, 569, 570), (560, 561, 570, 571), (559, 560, 571, 572), (558, 559, 572, 573), (557, 558, 573, 574), (556, 557, 574, 575), (555, 556, 575, 576), (554, 555, 576, 577), (553, 554, 577, 578), (552, 553, 578, 579), (551, 552, 579, 580), (219, 551, 580), (219, 580, 581), (580, 579, 582, 581), (579, 578, 583, 582), (578, 577, 584, 583), (577, 576, 585, 584), (576, 575, 586, 585), (575, 574, 587, 586), (574, 573, 588, 587), (573, 572, 589, 588), (572, 571, 590, 589), (571, 570, 591, 590), (570, 569, 592, 591), (569, 568, 593, 592), (568, 567, 594, 593), (567, 566, 595, 594), (566, 235, 595), (595, 235, 596), (594, 595, 596, 597), (593, 594, 597, 598), (592, 593, 598, 599), (591, 592, 599, 600), (590, 591, 600, 601), (589, 590, 601, 602), (588, 589, 602, 603), (587, 588, 603, 604), (586, 587, 604, 605), (585, 586, 605, 606), (584, 585, 606, 607), (583, 584, 607, 608), (582, 583, 608, 609), (581, 582, 609, 610), (219, 581, 610), (219, 610, 611), (610, 609, 612, 611), (609, 608, 613, 612), (608, 607, 614, 613), (607, 606, 615, 614), (606, 605, 616, 615), (605, 604, 617, 616), (604, 603, 618, 617), (603, 602, 619, 618), (602, 601, 620, 619), (601, 600, 621, 620), (600, 599, 622, 621), (599, 598, 623, 622), (598, 597, 624, 623), (597, 596, 625, 624), (596, 235, 625), (690, 626, 627), (691, 659, 658), (690, 627, 628), (691, 660, 659), (690, 628, 629), (691, 661, 660), (690, 629, 630), (691, 662, 661), (690, 630, 631), (691, 663, 662), (690, 631, 632), (691, 664, 663), (690, 632, 633), (691, 665, 664), (690, 633, 634), (691, 666, 665), (690, 634, 635), (691, 667, 666), (690, 635, 636), (691, 668, 667), (690, 636, 637), (691, 669, 668), (690, 637, 638), (691, 670, 669), (690, 638, 639), (691, 671, 670), (690, 639, 640), (691, 672, 671), (690, 640, 641), (691, 673, 672), (690, 641, 642), (691, 674, 673), (690, 642, 643), (691, 675, 674), (690, 643, 644), (691, 676, 675), (690, 644, 645), (691, 677, 676), (690, 645, 646), (691, 678, 677), (690, 646, 647), (691, 679, 678), (690, 647, 648), (691, 680, 679), (690, 648, 649), (691, 681, 680), (690, 649, 650), (691, 682, 681), (690, 650, 651), (691, 683, 682), (690, 651, 652), (691, 684, 683), (690, 652, 653), (691, 685, 684), (690, 653, 654), (691, 686, 685), (690, 654, 655), (691, 687, 686), (690, 655, 656), (691, 688, 687), (690, 656, 657), (691, 689, 688), (690, 657, 626), (691, 658, 689), (626, 658, 659, 627), (627, 659, 660, 628), (628, 660, 661, 629), (629, 661, 662, 630), (630, 662, 663, 631), (631, 663, 664, 632), (632, 664, 665, 633), (633, 665, 666, 634), (634, 666, 667, 635), (635, 667, 668, 636), (636, 668, 669, 637), (637, 669, 670, 638), (638, 670, 671, 639), (639, 671, 672, 640), (640, 672, 673, 641), (641, 673, 674, 642), (642, 674, 675, 643), (643, 675, 676, 644), (644, 676, 677, 645), (645, 677, 678, 646), (646, 678, 679, 647), (647, 679, 680, 648), (648, 680, 681, 649), (649, 681, 682, 650), (650, 682, 683, 651), (651, 683, 684, 652), (652, 684, 685, 653), (653, 685, 686, 654), (654, 686, 687, 655), (655, 687, 688, 656), (656, 688, 689, 657), (657, 689, 658, 626)])
me_head.use_remesh_preserve_volume = False
me_head.use_remesh_preserve_attributes = False
me_head.use_mirror_vertex_groups = False
me_head.update()
me_leg_l = bpy.data.meshes.new('leg_l')
me_leg_l.from_pydata([(-0.3, 0.3, -1.2), (-0.3, -0.3, -1.2), (-0.3, -0.3, 0.3), (-0.3, 0.3, 0.3), (0.3, 0.3, -1.2), (0.3, -0.3, -1.2), (0.3, -0.3, 0.3), (0.3, 0.3, 0.3), (-0.3, 0.3, -1.5), (0.3, 0.3, -1.5), (-0.3, -0.3, -1.5), (0.3, -0.3, -1.5), (0.3, -0.5, -1.5), (0.3, -0.5, -1.2), (-0.3, -0.5, -1.5), (-0.3, -0.5, -1.2)], [], [(0, 1, 2, 3), (4, 7, 6, 5), (1, 5, 6, 2), (2, 6, 7, 3), (4, 0, 3, 7), (0, 4, 9, 8), (4, 5, 11, 9), (1, 0, 8, 10), (8, 9, 11, 10), (11, 5, 13, 12), (10, 11, 12, 14), (1, 10, 14, 15), (5, 1, 15, 13), (13, 15, 14, 12)])
me_leg_l.use_remesh_preserve_volume = False
me_leg_l.use_remesh_preserve_attributes = False
me_leg_l.use_mirror_vertex_groups = False
me_leg_l.update()
me_leg_r = bpy.data.meshes.new('leg_r')
me_leg_r.from_pydata([(-0.3, 0.3, -1.2), (-0.3, -0.3, -1.2), (-0.3, -0.3, 0.3), (-0.3, 0.3, 0.3), (0.3, 0.3, -1.2), (0.3, -0.3, -1.2), (0.3, -0.3, 0.3), (0.3, 0.3, 0.3), (-0.3, 0.3, -1.5), (0.3, 0.3, -1.5), (-0.3, -0.3, -1.5), (0.3, -0.3, -1.5), (0.3, -0.5, -1.5), (0.3, -0.5, -1.2), (-0.3, -0.5, -1.5), (-0.3, -0.5, -1.2)], [], [(0, 1, 2, 3), (4, 7, 6, 5), (1, 5, 6, 2), (2, 6, 7, 3), (4, 0, 3, 7), (0, 4, 9, 8), (4, 5, 11, 9), (1, 0, 8, 10), (8, 9, 11, 10), (11, 5, 13, 12), (10, 11, 12, 14), (1, 10, 14, 15), (5, 1, 15, 13), (13, 15, 14, 12)])
me_leg_r.use_remesh_preserve_volume = False
me_leg_r.use_remesh_preserve_attributes = False
me_leg_r.use_mirror_vertex_groups = False
me_leg_r.update()
me_arm_r = bpy.data.meshes.new('arm_r')
me_arm_r.from_pydata([(-0.3, 0.3, -0.3), (-0.3, -0.3, -0.3), (0.3, -0.3, -0.3), (0.3, 0.3, -0.3), (-0.3, 0.3, 0.3), (-0.3, -0.3, 0.3), (0.3, -0.3, 0.3), (0.3, 0.3, 0.3), (-0.9, 0.3, -0.3), (-0.9, 0.3, 0.3), (-0.9, -0.3, -0.3), (-0.9, -0.3, 0.3), (-0.9, -0.3, -1.2), (-0.9, 0.3, -1.2), (-0.3, -0.3, -1.2), (-0.3, 0.3, -1.2)], [], [(0, 3, 2, 1), (4, 5, 6, 7), (1, 2, 6, 5), (2, 3, 7, 6), (3, 0, 4, 7), (0, 8, 9, 4), (5, 11, 10, 1), (4, 9, 11, 5), (8, 10, 11, 9), (8, 13, 12, 10), (10, 12, 14, 1), (0, 15, 13, 8), (15, 0, 1, 14), (14, 12, 13, 15)])
me_arm_r.use_remesh_preserve_volume = False
me_arm_r.use_remesh_preserve_attributes = False
me_arm_r.use_mirror_vertex_groups = False
me_arm_r.update()
me_arm_l = bpy.data.meshes.new('arm_l')
me_arm_l.from_pydata([(0.3, 0.3, -0.3), (0.3, -0.3, -0.3), (-0.3, -0.3, -0.3), (-0.3, 0.3, -0.3), (0.3, 0.3, 0.3), (0.3, -0.3, 0.3), (-0.3, -0.3, 0.3), (-0.3, 0.3, 0.3), (0.9, 0.3, -0.3), (0.9, 0.3, 0.3), (0.9, -0.3, -0.3), (0.9, -0.3, 0.3), (0.9, -0.3, -1.2), (0.9, 0.3, -1.2), (0.3, -0.3, -1.2), (0.3, 0.3, -1.2), (0.5956, 0.2272, -1.601), (0.6408, 0.2228, -1.601), (0.6842, 0.2096, -1.601), (0.7242, 0.1882, -1.601), (0.7592, 0.1595, -1.601), (0.788, 0.1244, -1.601), (0.8094, 0.08441, -1.601), (0.8225, 0.04101, -1.601), (0.827, -0.00413, -1.601), (0.8225, -0.04927, -1.601), (0.8094, -0.09267, -1.601), (0.788, -0.1327, -1.601), (0.7592, -0.1677, -1.601), (0.7242, -0.1965, -1.601), (0.6842, -0.2179, -1.601), (0.6408, -0.231, -1.601), (0.5956, -0.2355, -1.601), (0.5505, -0.231, -1.601), (0.5071, -0.2179, -1.601), (0.4671, -0.1965, -1.601), (0.432, -0.1677, -1.601), (0.4033, -0.1327, -1.601), (0.3819, -0.09267, -1.601), (0.3687, -0.04927, -1.601), (0.3643, -0.004129, -1.601), (0.3687, 0.04101, -1.601), (0.3819, 0.08441, -1.601), (0.4033, 0.1244, -1.601), (0.432, 0.1595, -1.601), (0.4671, 0.1882, -1.601), (0.5071, 0.2096, -1.601), (0.5505, 0.2228, -1.601), (0.5956, 0.2272, -1.14), (0.6408, 0.2228, -1.14), (0.6842, 0.2096, -1.14), (0.7242, 0.1882, -1.14), (0.7592, 0.1595, -1.14), (0.788, 0.1244, -1.14), (0.8094, 0.08441, -1.14), (0.8225, 0.04101, -1.14), (0.827, -0.00413, -1.14), (0.8225, -0.04927, -1.14), (0.8094, -0.09267, -1.14), (0.788, -0.1327, -1.14), (0.7592, -0.1677, -1.14), (0.7242, -0.1965, -1.14), (0.6842, -0.2179, -1.14), (0.6408, -0.231, -1.14), (0.5956, -0.2355, -1.14), (0.5505, -0.231, -1.14), (0.5071, -0.2179, -1.14), (0.4671, -0.1965, -1.14), (0.432, -0.1677, -1.14), (0.4033, -0.1327, -1.14), (0.3819, -0.09267, -1.14), (0.3687, -0.04927, -1.14), (0.3643, -0.00413, -1.14), (0.3687, 0.04101, -1.14), (0.3819, 0.08441, -1.14), (0.4033, 0.1244, -1.14), (0.432, 0.1595, -1.14), (0.4671, 0.1882, -1.14), (0.5071, 0.2096, -1.14), (0.5505, 0.2228, -1.14), (0.5956, -0.00413, -1.391), (0.5956, -0.00413, -1.351), (0.601, 1.308e-07, -1.664), (0.7133, -0.0816, -1.578), (0.5581, -0.132, -1.578), (0.4622, 1.308e-07, -1.578), (0.5581, 0.132, -1.578), (0.7133, 0.0816, -1.578), (0.6439, -0.132, -1.439), (0.4887, -0.0816, -1.439), (0.4887, 0.0816, -1.439), (0.6439, 0.132, -1.439), (0.7398, 1.308e-07, -1.439), (0.601, 1.308e-07, -1.353), (0.5758, -0.07761, -1.641), (0.667, -0.04796, -1.641), (0.6418, -0.1256, -1.59), (0.667, 0.04796, -1.641), (0.733, 1.308e-07, -1.59), (0.5194, 1.308e-07, -1.641), (0.4942, -0.07761, -1.59), (0.5758, 0.07761, -1.641), (0.4942, 0.07761, -1.59), (0.6418, 0.1256, -1.59), (0.7486, 0.04796, -1.509), (0.7486, -0.04796, -1.509), (0.6922, -0.1256, -1.509), (0.601, -0.1552, -1.509), (0.5098, -0.1256, -1.509), (0.4534, -0.04796, -1.509), (0.4534, 0.04796, -1.509), (0.5098, 0.1256, -1.509), (0.601, 0.1552, -1.509), (0.6922, 0.1256, -1.509), (0.7078, -0.07761, -1.427), (0.5602, -0.1256, -1.427), (0.469, 1.308e-07, -1.427), (0.5602, 0.1256, -1.427), (0.7078, 0.07761, -1.427), (0.6826, 1.308e-07, -1.377), (0.6262, -0.07761, -1.377), (0.535, -0.04796, -1.377), (0.535, 0.04796, -1.377), (0.6262, 0.07761, -1.377)], [], [(0, 1, 2, 3), (4, 7, 6, 5), (1, 5, 6, 2), (2, 6, 7, 3), (4, 0, 3, 7), (0, 4, 9, 8), (5, 1, 10, 11), (4, 5, 11, 9), (8, 9, 11, 10), (8, 10, 12, 13), (10, 1, 14, 12), (0, 8, 13, 15), (1, 0, 15, 14), (14, 15, 13, 12), (80, 16, 17), (81, 49, 48), (80, 17, 18), (81, 50, 49), (80, 18, 19), (81, 51, 50), (80, 19, 20), (81, 52, 51), (80, 20, 21), (81, 53, 52), (80, 21, 22), (81, 54, 53), (80, 22, 23), (81, 55, 54), (80, 23, 24), (81, 56, 55), (80, 24, 25), (81, 57, 56), (80, 25, 26), (81, 58, 57), (80, 26, 27), (81, 59, 58), (80, 27, 28), (81, 60, 59), (80, 28, 29), (81, 61, 60), (80, 29, 30), (81, 62, 61), (80, 30, 31), (81, 63, 62), (80, 31, 32), (81, 64, 63), (80, 32, 33), (81, 65, 64), (80, 33, 34), (81, 66, 65), (80, 34, 35), (81, 67, 66), (80, 35, 36), (81, 68, 67), (80, 36, 37), (81, 69, 68), (80, 37, 38), (81, 70, 69), (80, 38, 39), (81, 71, 70), (80, 39, 40), (81, 72, 71), (80, 40, 41), (81, 73, 72), (80, 41, 42), (81, 74, 73), (80, 42, 43), (81, 75, 74), (80, 43, 44), (81, 76, 75), (80, 44, 45), (81, 77, 76), (80, 45, 46), (81, 78, 77), (80, 46, 47), (81, 79, 78), (80, 47, 16), (81, 48, 79), (16, 48, 49, 17), (17, 49, 50, 18), (18, 50, 51, 19), (19, 51, 52, 20), (20, 52, 53, 21), (21, 53, 54, 22), (22, 54, 55, 23), (23, 55, 56, 24), (24, 56, 57, 25), (25, 57, 58, 26), (26, 58, 59, 27), (27, 59, 60, 28), (28, 60, 61, 29), (29, 61, 62, 30), (30, 62, 63, 31), (31, 63, 64, 32), (32, 64, 65, 33), (33, 65, 66, 34), (34, 66, 67, 35), (35, 67, 68, 36), (36, 68, 69, 37), (37, 69, 70, 38), (38, 70, 71, 39), (39, 71, 72, 40), (40, 72, 73, 41), (41, 73, 74, 42), (42, 74, 75, 43), (43, 75, 76, 44), (44, 76, 77, 45), (45, 77, 78, 46), (46, 78, 79, 47), (47, 79, 48, 16), (96, 84, 94), (94, 95, 96), (83, 96, 95), (95, 94, 82), (98, 83, 95), (95, 97, 98), (87, 98, 97), (97, 95, 82), (100, 85, 99), (99, 94, 100), (84, 100, 94), (94, 99, 82), (102, 86, 101), (101, 99, 102), (85, 102, 99), (99, 101, 82), (103, 87, 97), (97, 101, 103), (86, 103, 101), (101, 97, 82), (105, 83, 98), (98, 104, 105), (92, 105, 104), (104, 98, 87), (107, 84, 96), (96, 106, 107), (88, 107, 106), (106, 96, 83), (109, 85, 100), (100, 108, 109), (89, 109, 108), (108, 100, 84), (111, 86, 102), (102, 110, 111), (90, 111, 110), (110, 102, 85), (113, 87, 103), (103, 112, 113), (91, 113, 112), (112, 103, 86), (114, 88, 106), (106, 105, 114), (92, 114, 105), (105, 106, 83), (115, 89, 108), (108, 107, 115), (88, 115, 107), (107, 108, 84), (116, 90, 110), (110, 109, 116), (89, 116, 109), (109, 110, 85), (117, 91, 112), (112, 111, 117), (90, 117, 111), (111, 112, 86), (118, 92, 104), (104, 113, 118), (91, 118, 113), (113, 104, 87), (120, 88, 114), (114, 119, 120), (93, 120, 119), (119, 114, 92), (121, 89, 115), (115, 120, 121), (93, 121, 120), (120, 115, 88), (122, 90, 116), (116, 121, 122), (93, 122, 121), (121, 116, 89), (123, 91, 117), (117, 122, 123), (93, 123, 122), (122, 117, 90), (119, 92, 118), (118, 123, 119), (93, 119, 123), (123, 118, 91)])
me_arm_l.use_remesh_preserve_volume = False
me_arm_l.use_remesh_preserve_attributes = False
me_arm_l.use_mirror_vertex_groups = False
me_arm_l.update()
me_torso = bpy.data.meshes.new('torso')
me_torso.from_pydata([(1.0, 0.6, -1.0), (1.0, -0.6, -1.0), (-1.0, -0.6, -1.0), (-1.0, 0.6, -1.0), (1.0, 0.6, 0.7), (1.0, -0.6, 0.7), (-1.0, -0.6, 0.7), (-1.0, 0.6, 0.7), (0.42, 0.36, 0.7), (-0.42, 0.36, 0.7), (-0.42, -0.36, 0.7), (0.42, -0.36, 0.7), (0.42, -0.36, 1.2), (0.42, 0.36, 1.2), (-0.42, -0.36, 1.2), (-0.42, 0.36, 1.2), (-0.6, -0.6, -0.005), (-0.6, -0.6, 0.505), (0.6, -0.6, -0.005), (0.6, -0.6, 0.505), (-0.6, -0.7, -0.005), (0.6, -0.7, -0.005), (0.6, -0.7, 0.505), (-0.6, -0.7, 0.505), (-0.4873, -0.6995, 0.1879), (-0.2068, -0.6995, 0.1879), (-0.2068, -0.6995, 0.4684), (-0.4873, -0.6995, 0.4684), (-0.4873, -0.6995, 0.4684), (-0.2068, -0.6995, 0.4684), (-0.2068, -0.6995, 0.1879), (-0.4873, -0.6995, 0.1879), (-0.4873, -0.7505, 0.1879), (-0.2068, -0.7505, 0.1879), (-0.2068, -0.7505, 0.4684), (-0.4873, -0.7505, 0.4684), (-0.1029, -0.7207, 0.3258), (0.1777, -0.7207, 0.3258), (0.1777, -0.7207, 0.04533), (-0.1029, -0.7207, 0.04533), (-0.1029, -0.6697, 0.04533), (0.1777, -0.6697, 0.04533), (0.1777, -0.6697, 0.3258), (-0.1029, -0.6697, 0.3258), (-0.1029, -0.6697, 0.3258), (0.1777, -0.6697, 0.3258), (0.1777, -0.6697, 0.04533), (-0.1029, -0.6697, 0.04533)], [], [(0, 1, 2, 3), (0, 4, 5, 1), (2, 6, 7, 3), (4, 0, 3, 7), (4, 7, 9, 8), (7, 6, 10, 9), (6, 5, 11, 10), (5, 4, 8, 11), (11, 8, 13, 12), (10, 11, 12, 14), (9, 10, 14, 15), (8, 9, 15, 13), (13, 15, 14, 12), (6, 2, 16, 17), (1, 5, 19, 18), (5, 6, 17, 19), (2, 1, 18, 16), (16, 18, 21, 20), (19, 17, 23, 22), (18, 19, 22, 21), (17, 16, 20, 23), (21, 22, 23, 20), (26, 25, 24, 27), (26, 27, 28, 29), (27, 24, 31, 28), (24, 25, 30, 31), (25, 26, 29, 30), (30, 29, 34, 33), (31, 30, 33, 32), (28, 31, 32, 35), (29, 28, 35, 34), (32, 33, 34, 35), (39, 38, 37, 36), (42, 43, 36, 37), (43, 40, 39, 36), (40, 41, 38, 39), (41, 42, 37, 38), (46, 45, 42, 41), (47, 46, 41, 40), (44, 47, 40, 43), (45, 44, 43, 42), (45, 46, 47, 44)])
me_torso.use_remesh_preserve_volume = False
me_torso.use_remesh_preserve_attributes = False
me_torso.use_mirror_vertex_groups = False
me_torso.update()

# ---- objects
ob_head = bpy.data.objects.new('head', me_head)
ob_leg_l = bpy.data.objects.new('leg_l', me_leg_l)
ob_leg_r = bpy.data.objects.new('leg_r', me_leg_r)
ob_arm_r = bpy.data.objects.new('arm_r', me_arm_r)
ob_arm_l = bpy.data.objects.new('arm_l', me_arm_l)
ob_torso = bpy.data.objects.new('torso', me_torso)

# ---- transforms, parenting, visibility, modifiers, constraints
ob_head.location = (0.09246, -0.01408, 0.9988)
ob_head.lineart.crease_threshold = 0.0
ob_leg_l.location = (0.5, 0.0, -0.9)
ob_leg_l.scale = (-1.0, 1.0, 1.0)
ob_leg_l.lineart.crease_threshold = 0.0
ob_leg_r.location = (-0.5, 0.0, -0.9)
ob_leg_r.scale = (-1.0, 1.0, 1.0)
ob_leg_r.lineart.crease_threshold = 0.0
ob_arm_r.location = (-0.9, 0.0, 0.5)
ob_arm_r.lineart.crease_threshold = 0.0
ob_arm_l.location = (0.8948, 0.0, 0.5)
ob_arm_l.lineart.crease_threshold = 0.0
ob_torso.location = (0.0, 0.0, 0.0)
ob_torso.lineart.crease_threshold = 0.0

# ---- collection membership
col_collection_1.objects.link(ob_head)
col_collection_1.objects.link(ob_leg_l)
col_collection_1.objects.link(ob_leg_r)
col_collection_1.objects.link(ob_arm_r)
col_collection_1.objects.link(ob_arm_l)
col_collection_1.objects.link(ob_torso)

# ---- scene / render settings (as saved in the file)
scene.frame_start = 1; scene.frame_end = 250; scene.frame_set(-6)
scene.render.engine = 'BLENDER_EEVEE_NEXT'
scene.render.image_settings.color_mode = 'RGB'
scene.render.image_settings.compression = 90
scene.render.resolution_percentage = 50
scene.render.dither_intensity = 0.0
scene.render.bake_margin = 2
scene.render.bake_bias = 0.0
scene.cycles.use_denoising = False
scene.cycles.samples = 10
scene.cycles.sampling_pattern = 'TABULATED_SOBOL'
scene.cycles.light_sampling_threshold = 0.0
scene.cycles.use_adaptive_sampling = False
scene.cycles.use_light_tree = False
scene.cycles.blur_glossy = 0.0
scene.cycles.volume_bounces = 1
scene.cycles.pixel_filter_type = 'GAUSSIAN'
scene.cycles.sample_clamp_indirect = 0.0
scene.view_settings.view_transform = 'Standard'
bpy.context.view_layer.update()

# ---- added for rendering (the .blend has no active camera and no usable light): camera, sun
cam_auto = bpy.data.cameras.new('AutoCamera')
cam_auto.lens = 50.0
cam_auto.sensor_width = 36.0
cam_auto.clip_end = 1000.0
ob_auto_camera = bpy.data.objects.new('AutoCamera', cam_auto)
scene.collection.objects.link(ob_auto_camera)
ob_auto_camera.location = (5.93667, -7.20242, 4.92345)
ob_auto_camera.rotation_euler = (1.09748, -7.21219e-08, 0.694738)
scene.camera = ob_auto_camera
light_auto_sun = bpy.data.lights.new('AutoSun', 'SUN')
light_auto_sun.energy = 3.0
light_auto_sun.angle = 0.0523599
ob_auto_sun = bpy.data.objects.new('AutoSun', light_auto_sun)
scene.collection.objects.link(ob_auto_sun)
ob_auto_sun.rotation_euler = (0.872665, 0.174533, 0.523599)
bpy.context.view_layer.update()
